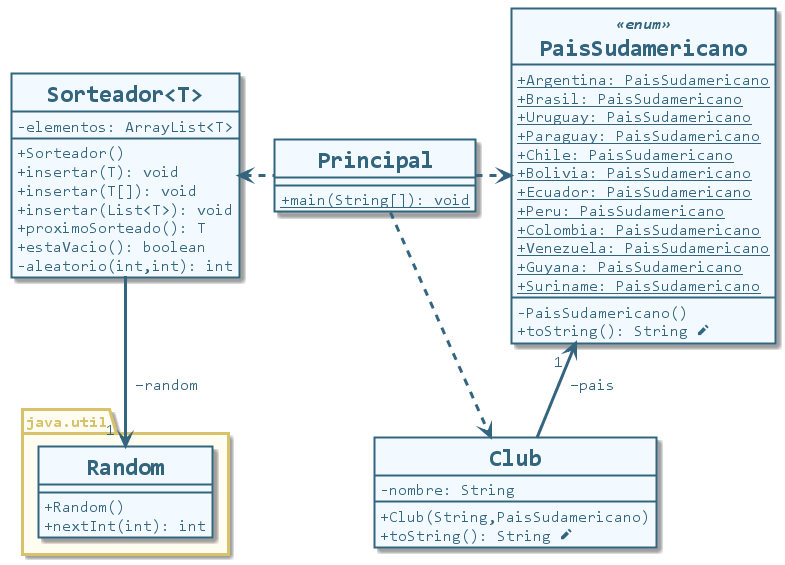

The diagram above was rendered by PlantUML. Its source (embedded in the PNG):
@startuml clases-generics-java
skinparam BackgroundColor transparent
skinparam DefaultFontName Consolas
skinparam genericDisplay old

skinparam class {
    BackgroundColor #f2faff
    BorderColor #33657f
    FontColor #33657f
    FontStyle Bold
    FontSize 24
    BorderThickness 2
    AttributeIconSize 0
    AttributeFontColor #33657f
    AttributeFontSize 16
    AttributeFontStyle Regular 
    StereotypeFontColor #33657f
    StereotypeFontSize 16
    StereotypeFontStyle Italic Bold
}

skinparam package {
    BackgroundColor #fffcf2
    BorderColor #d8c36c
    FontColor #d8c36c
    FontStyle Bold
	FontSize 16
    BorderThickness 3
}

skinparam note {
    BackgroundColor #4182a3
    BorderColor #4182a3
    BorderThickness 2
    FontColor #f2faff
    FontName Tahoma
    FontSize 16
    FontStyle Bold
}

skinparam arrow {
    Color #33657f
    Thickness 3
    FontColor #33657f
    FontSize 16
}

hide circle
class Principal {
    {static} + main(String[]): void
}

class Sorteador<T> {
    -elementos: ArrayList<T>
    +Sorteador()
    +insertar(T): void
    +insertar(T[]): void
    +insertar(List<T>): void
    +proximoSorteado(): T
    +estaVacio(): boolean
    -aleatorio(int,int): int
}

class Club {
    -nombre: String
    +Club(String,PaisSudamericano)
    +toString(): String <&pencil>
}

class PaisSudamericano <<enum>> {
    {static}+Argentina: PaisSudamericano
    {static}+Brasil: PaisSudamericano
    {static}+Uruguay: PaisSudamericano
    {static}+Paraguay: PaisSudamericano
    {static}+Chile: PaisSudamericano
    {static}+Bolivia: PaisSudamericano
    {static}+Ecuador: PaisSudamericano
    {static}+Peru: PaisSudamericano
    {static}+Colombia: PaisSudamericano
    {static}+Venezuela: PaisSudamericano
    {static}+Guyana: PaisSudamericano
    {static}+Suriname: PaisSudamericano
	-PaisSudamericano()
    + toString(): String <&pencil>
}

package java.util {
    class Random {
        + Random()
        + nextInt(int): int
    }
}

Principal .left.> Sorteador
Principal .right.> Club
Principal .right.> PaisSudamericano
Club -up-> "1 " PaisSudamericano: " −pais"
Sorteador -down-> "1 " Random: " −random"
@enduml